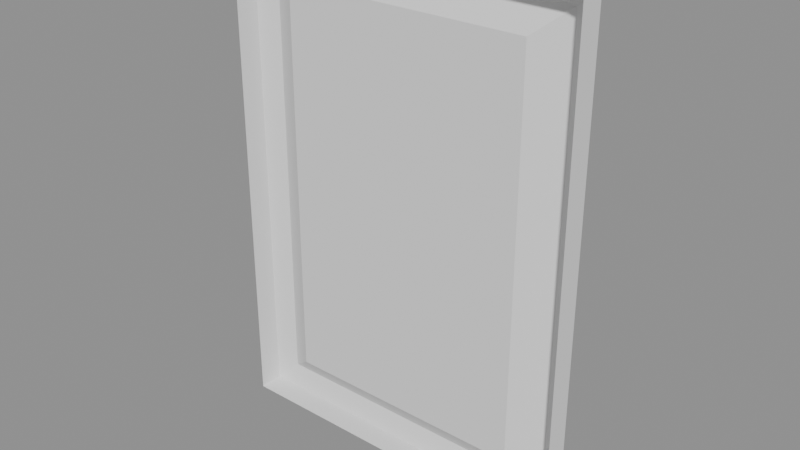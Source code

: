 # Source: frames.blend  (saved by Blender 5.0.118; exported with 4.5.12 LTS)
import bpy
from mathutils import Matrix  # noqa: F401  (used for matrix-valued properties, if any)

bpy.ops.wm.read_factory_settings(use_empty=True)
scene = bpy.context.scene
scene.name = 'Frame1'

# ---- meshes
me_plane = bpy.data.meshes.new('Plane')
me_plane.from_pydata([(-0.1045, -1.52e-09, 0.1446), (-0.1045, 0.01433, 0.1446), (-0.09115, 0.01807, 0.1315), (-0.07295, 0.007806, 0.1167), (-0.04755, 0.007806, 0.0813), (-4.712e-08, 3.254e-08, 0.1446), (-5.179e-08, 0.01433, 0.1446), (-4.875e-08, 0.01807, 0.1315), (-4.058e-08, 0.007806, 0.1167), (-2.903e-08, 0.007806, 0.0813), (-0.1045, -3.406e-08, -3.406e-08), (-0.1045, 0.01433, -3.728e-08), (-0.09115, 0.01807, -3.377e-08), (-0.07295, 0.007806, -2.553e-08), (-0.04755, 0.007806, -1.725e-08), (-2.543e-09, 0.007806, -1.756e-09)], [], [(5, 0, 1, 6), (6, 1, 2, 7), (7, 2, 3, 8), (8, 3, 4, 9), (9, 4, 14, 15), (3, 13, 14, 4), (1, 11, 12, 2), (2, 12, 13, 3), (0, 10, 11, 1)])
_uv = me_plane.uv_layers.new(name='UVMap')
_uv.uv.foreach_set('vector', [0.5, 0.0, 1.0, 0.0, 1.0, 0.0, 0.5, 0.0, 0.5, 0.0, 1.0, 0.0, 1.0, 0.0, 0.5, 0.0, 0.5, 0.0, 1.0, 0.0, 1.0, 0.0, 0.5, 0.0, 0.5, 0.0, 1.0, 0.0, 1.0, 0.0, 0.5, 0.0, 0.5, 0.0, 1.0, 0.0, 1.0, 0.5, 0.5, 0.5, 1.0, 0.0, 1.0, 0.5, 1.0, 0.5, 1.0, 0.0, 1.0, 0.0, 1.0, 0.5, 1.0, 0.5, 1.0, 0.0, 1.0, 0.0, 1.0, 0.5, 1.0, 0.5, 1.0, 0.0, 1.0, 0.0, 1.0, 0.5, 1.0, 0.5, 1.0, 0.0])
me_plane.update()

# ---- objects
ob_plane_004 = bpy.data.objects.new('Plane.004', me_plane)

# ---- transforms, parenting, visibility, modifiers, constraints
ob_plane_004.location = (0.0, 0.0, 0.0)
_m = ob_plane_004.modifiers.new('Mirror', 'MIRROR')
_m.use_axis = (True, False, True)

# ---- collection membership
scene.collection.objects.link(ob_plane_004)

# ---- scene / render settings (as saved in the file)
scene.frame_start = 1; scene.frame_end = 250; scene.frame_set(5)
scene.render.engine = 'BLENDER_EEVEE_NEXT'
scene.render.image_settings.exr_codec = 'NONE'
scene.render.use_bake_clear = False
scene.render.bake_margin = 0
scene.render.bake_bias = 0.0
scene.render.bake_samples = 0
scene.render.simplify_subdivision_render = 0
scene.render.simplify_child_particles_render = 0.0
scene.eevee.use_volume_custom_range = False
scene.eevee.gtao_distance = 0.0
scene.eevee.use_fast_gi = False
scene.view_settings.white_balance_temperature = 0.0
scene.view_settings.white_balance_tint = 0.0
scene.view_settings.white_balance_whitepoint = (2.97, 0.5193, -0.0414)
bpy.context.view_layer.update()

# ---- added for rendering (the .blend has no active camera and no usable light): camera, sun + grey world if the file has none
cam_auto = bpy.data.cameras.new('AutoCamera')
cam_auto.lens = 50.0
cam_auto.sensor_width = 36.0
cam_auto.clip_end = 1000.0
ob_auto_camera = bpy.data.objects.new('AutoCamera', cam_auto)
scene.collection.objects.link(ob_auto_camera)
ob_auto_camera.location = (0.330595, -0.387679, 0.264476)
ob_auto_camera.rotation_euler = (1.09748, -7.21219e-08, 0.694738)
scene.camera = ob_auto_camera
light_auto_sun = bpy.data.lights.new('AutoSun', 'SUN')
light_auto_sun.energy = 3.0
light_auto_sun.angle = 0.0523599
ob_auto_sun = bpy.data.objects.new('AutoSun', light_auto_sun)
scene.collection.objects.link(ob_auto_sun)
ob_auto_sun.rotation_euler = (0.872665, 0.174533, 0.523599)
if scene.world is None:
    world_auto = bpy.data.worlds.new('AutoWorld')
    world_auto.color = (0.3, 0.3, 0.3)
    scene.world = world_auto
bpy.context.view_layer.update()
